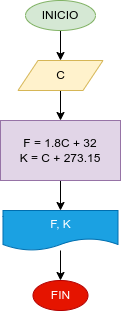

The diagram above was exported from draw.io. Its source (the exported page's mxGraphModel, read from the mxfile embedded in the PNG):
<mxGraphModel dx="577" dy="310" grid="1" gridSize="10" guides="1" tooltips="1" connect="1" arrows="1" fold="1" page="1" pageScale="1" pageWidth="850" pageHeight="1100" math="0" shadow="0">
  <root>
    <mxCell id="0" />
    <mxCell id="1" parent="0" />
    <mxCell id="4" value="" style="edgeStyle=none;html=1;" edge="1" parent="1" source="2" target="3">
      <mxGeometry relative="1" as="geometry" />
    </mxCell>
    <mxCell id="2" value="INICIO" style="ellipse;whiteSpace=wrap;html=1;fillColor=#d5e8d4;strokeColor=#82b366;" vertex="1" parent="1">
      <mxGeometry x="220" y="10" width="70" height="30" as="geometry" />
    </mxCell>
    <mxCell id="6" value="" style="edgeStyle=none;html=1;" edge="1" parent="1" source="3" target="5">
      <mxGeometry relative="1" as="geometry" />
    </mxCell>
    <mxCell id="3" value="C" style="shape=parallelogram;perimeter=parallelogramPerimeter;whiteSpace=wrap;html=1;fixedSize=1;fillColor=#fff2cc;strokeColor=#d6b656;" vertex="1" parent="1">
      <mxGeometry x="212.5" y="70" width="85" height="30" as="geometry" />
    </mxCell>
    <mxCell id="8" value="" style="edgeStyle=none;html=1;" edge="1" parent="1" source="5" target="7">
      <mxGeometry relative="1" as="geometry" />
    </mxCell>
    <mxCell id="5" value="F = 1.8C + 32&lt;br&gt;K = C + 273.15" style="whiteSpace=wrap;html=1;fillColor=#e1d5e7;strokeColor=#9673a6;" vertex="1" parent="1">
      <mxGeometry x="195" y="130" width="120" height="60" as="geometry" />
    </mxCell>
    <mxCell id="10" style="edgeStyle=none;html=1;" edge="1" parent="1" source="7" target="9">
      <mxGeometry relative="1" as="geometry" />
    </mxCell>
    <mxCell id="7" value="F, K" style="shape=document;whiteSpace=wrap;html=1;boundedLbl=1;fillColor=#1ba1e2;strokeColor=#006EAF;fontColor=#ffffff;" vertex="1" parent="1">
      <mxGeometry x="197.5" y="220" width="115" height="40" as="geometry" />
    </mxCell>
    <mxCell id="9" value="FIN" style="ellipse;whiteSpace=wrap;html=1;fillColor=#e51400;strokeColor=#B20000;fontColor=#ffffff;" vertex="1" parent="1">
      <mxGeometry x="227.5" y="290" width="55" height="30" as="geometry" />
    </mxCell>
  </root>
</mxGraphModel>